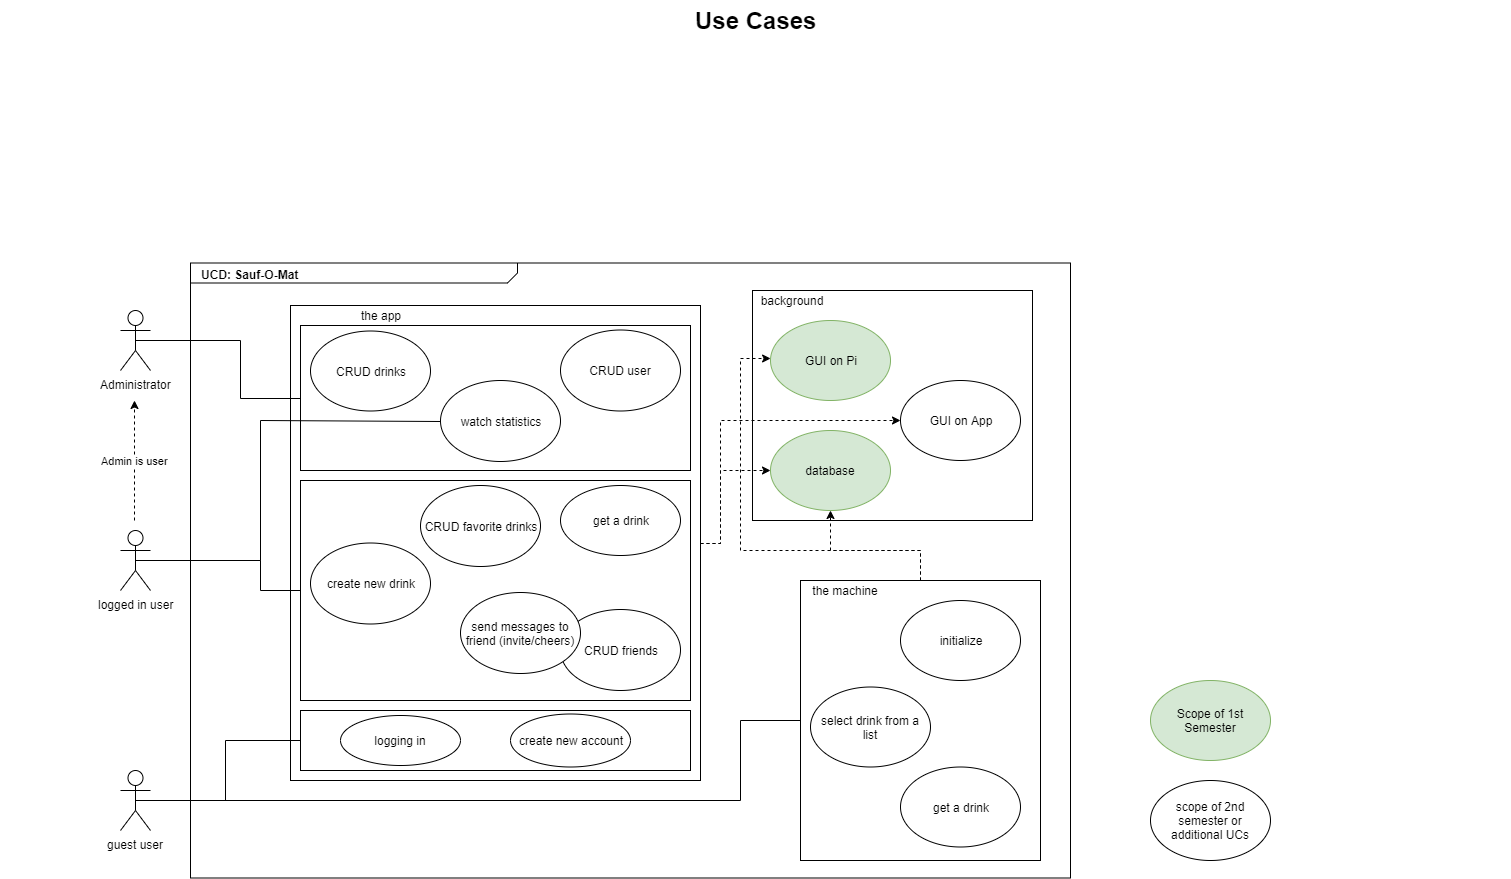

The diagram above was exported from draw.io. Its source (the exported page's mxGraphModel, read from the mxfile embedded in the PNG):
<mxGraphModel dx="1185" dy="1148" grid="1" gridSize="10" guides="1" tooltips="1" connect="1" arrows="1" fold="1" page="1" pageScale="1.5" pageWidth="1169" pageHeight="826" background="none" math="0" shadow="0">
  <root>
    <mxCell id="0" style=";html=1;" />
    <mxCell id="1" style=";html=1;" parent="0" />
    <mxCell id="1672d66443f91eb5-1" value="&lt;p style=&quot;margin: 0px ; margin-top: 4px ; margin-left: 10px ; text-align: left&quot;&gt;&lt;b&gt;UCD: Sauf-O-Mat&lt;/b&gt;&lt;/p&gt;" style="html=1;strokeWidth=1;shape=mxgraph.sysml.package;html=1;overflow=fill;whiteSpace=wrap;fillColor=none;gradientColor=none;fontSize=12;align=center;labelX=327.64;" parent="1" vertex="1">
      <mxGeometry x="310" y="302.5" width="880" height="615" as="geometry" />
    </mxCell>
    <mxCell id="ksq6a7_M7tp1EPleH8gU-3" value="" style="rounded=0;whiteSpace=wrap;html=1;" parent="1" vertex="1">
      <mxGeometry x="410" y="345" width="410" height="475" as="geometry" />
    </mxCell>
    <mxCell id="ksq6a7_M7tp1EPleH8gU-1" value="&lt;p style=&quot;line-height: 120%&quot;&gt;&lt;br&gt;&lt;/p&gt;" style="rounded=0;whiteSpace=wrap;html=1;align=left;" parent="1" vertex="1">
      <mxGeometry x="920" y="620" width="240" height="280" as="geometry" />
    </mxCell>
    <mxCell id="1672d66443f91eb5-23" value="Use Cases" style="text;strokeColor=none;fillColor=none;html=1;fontSize=24;fontStyle=1;verticalAlign=middle;align=center;" parent="1" vertex="1">
      <mxGeometry x="120" y="40" width="1510" height="40" as="geometry" />
    </mxCell>
    <mxCell id="UdisgInQgk-2wzywwEUG-1" value="logged in user" style="shape=umlActor;verticalLabelPosition=bottom;labelBackgroundColor=#ffffff;verticalAlign=top;html=1;outlineConnect=0;" parent="1" vertex="1">
      <mxGeometry x="240" y="570" width="30" height="60" as="geometry" />
    </mxCell>
    <mxCell id="ksq6a7_M7tp1EPleH8gU-9" style="edgeStyle=orthogonalEdgeStyle;rounded=0;orthogonalLoop=1;jettySize=auto;html=1;endArrow=none;endFill=0;exitX=0.5;exitY=0.5;exitDx=0;exitDy=0;exitPerimeter=0;" parent="1" source="UdisgInQgk-2wzywwEUG-2" target="ksq6a7_M7tp1EPleH8gU-1" edge="1">
      <mxGeometry relative="1" as="geometry">
        <mxPoint x="270" y="850" as="sourcePoint" />
        <Array as="points">
          <mxPoint x="860" y="840" />
          <mxPoint x="860" y="760" />
        </Array>
      </mxGeometry>
    </mxCell>
    <mxCell id="UdisgInQgk-2wzywwEUG-2" value="guest user" style="shape=umlActor;verticalLabelPosition=bottom;labelBackgroundColor=#ffffff;verticalAlign=top;html=1;outlineConnect=0;" parent="1" vertex="1">
      <mxGeometry x="240" y="810" width="30" height="60" as="geometry" />
    </mxCell>
    <mxCell id="UdisgInQgk-2wzywwEUG-3" value="Administrator" style="shape=umlActor;verticalLabelPosition=bottom;labelBackgroundColor=#ffffff;verticalAlign=top;html=1;outlineConnect=0;" parent="1" vertex="1">
      <mxGeometry x="240" y="350" width="30" height="60" as="geometry" />
    </mxCell>
    <mxCell id="ATY-g-Nzfzt56TwZ5olm-3" value="get a drink" style="ellipse;whiteSpace=wrap;html=1;" parent="1" vertex="1">
      <mxGeometry x="1020" y="806.5" width="120" height="80" as="geometry" />
    </mxCell>
    <mxCell id="ATY-g-Nzfzt56TwZ5olm-8" value="select drink from a list" style="ellipse;whiteSpace=wrap;html=1;" parent="1" vertex="1">
      <mxGeometry x="930" y="726.5" width="120" height="80" as="geometry" />
    </mxCell>
    <mxCell id="ksq6a7_M7tp1EPleH8gU-2" value="the machine" style="text;html=1;strokeColor=none;fillColor=none;align=center;verticalAlign=middle;whiteSpace=wrap;rounded=0;" parent="1" vertex="1">
      <mxGeometry x="920" y="620" width="90" height="20" as="geometry" />
    </mxCell>
    <mxCell id="ksq6a7_M7tp1EPleH8gU-4" value="the app" style="text;html=1;strokeColor=none;fillColor=none;align=center;verticalAlign=middle;whiteSpace=wrap;rounded=0;" parent="1" vertex="1">
      <mxGeometry x="460" y="345" width="80" height="20" as="geometry" />
    </mxCell>
    <mxCell id="ksq6a7_M7tp1EPleH8gU-8" value="initialize" style="ellipse;whiteSpace=wrap;html=1;" parent="1" vertex="1">
      <mxGeometry x="1020" y="640" width="120" height="80" as="geometry" />
    </mxCell>
    <mxCell id="7F89QZxxg0Vbois1I_Bk-5" value="Admin is user" style="endArrow=classic;dashed=1;html=1;endFill=1;" parent="1" edge="1">
      <mxGeometry width="50" height="50" relative="1" as="geometry">
        <mxPoint x="254" y="560" as="sourcePoint" />
        <mxPoint x="254" y="440" as="targetPoint" />
      </mxGeometry>
    </mxCell>
    <mxCell id="7F89QZxxg0Vbois1I_Bk-9" value="scope of 2nd semester or additional UCs" style="ellipse;whiteSpace=wrap;html=1;" parent="1" vertex="1">
      <mxGeometry x="1270" y="820" width="120" height="80" as="geometry" />
    </mxCell>
    <mxCell id="z0dg7Er8j7Dj6URBfMnL-1" value="" style="rounded=0;whiteSpace=wrap;html=1;" parent="1" vertex="1">
      <mxGeometry x="420" y="365" width="390" height="145" as="geometry" />
    </mxCell>
    <mxCell id="ATY-g-Nzfzt56TwZ5olm-13" value="CRUD drinks" style="ellipse;whiteSpace=wrap;html=1;" parent="1" vertex="1">
      <mxGeometry x="430" y="370.5" width="120" height="80" as="geometry" />
    </mxCell>
    <mxCell id="7F89QZxxg0Vbois1I_Bk-1" style="edgeStyle=orthogonalEdgeStyle;rounded=0;orthogonalLoop=1;jettySize=auto;html=1;exitX=0.5;exitY=0.5;exitDx=0;exitDy=0;exitPerimeter=0;entryX=0;entryY=0.5;entryDx=0;entryDy=0;endArrow=none;endFill=0;" parent="1" source="UdisgInQgk-2wzywwEUG-1" target="ATY-g-Nzfzt56TwZ5olm-2" edge="1">
      <mxGeometry relative="1" as="geometry">
        <Array as="points">
          <mxPoint x="380" y="600" />
          <mxPoint x="380" y="460" />
        </Array>
      </mxGeometry>
    </mxCell>
    <mxCell id="7F89QZxxg0Vbois1I_Bk-3" style="edgeStyle=orthogonalEdgeStyle;rounded=0;orthogonalLoop=1;jettySize=auto;html=1;exitX=0.5;exitY=0.5;exitDx=0;exitDy=0;exitPerimeter=0;entryX=0;entryY=0.5;entryDx=0;entryDy=0;endArrow=none;endFill=0;" parent="1" source="UdisgInQgk-2wzywwEUG-3" target="z0dg7Er8j7Dj6URBfMnL-1" edge="1">
      <mxGeometry relative="1" as="geometry">
        <Array as="points">
          <mxPoint x="360" y="380" />
          <mxPoint x="360" y="438" />
        </Array>
      </mxGeometry>
    </mxCell>
    <mxCell id="ATY-g-Nzfzt56TwZ5olm-2" value="watch statistics" style="ellipse;whiteSpace=wrap;html=1;" parent="1" vertex="1">
      <mxGeometry x="560" y="420" width="120" height="81" as="geometry" />
    </mxCell>
    <mxCell id="ATY-g-Nzfzt56TwZ5olm-12" value="CRUD user" style="ellipse;whiteSpace=wrap;html=1;" parent="1" vertex="1">
      <mxGeometry x="680" y="369.5" width="120" height="81" as="geometry" />
    </mxCell>
    <mxCell id="z0dg7Er8j7Dj6URBfMnL-2" value="" style="rounded=0;whiteSpace=wrap;html=1;" parent="1" vertex="1">
      <mxGeometry x="420" y="520" width="390" height="220" as="geometry" />
    </mxCell>
    <mxCell id="z0dg7Er8j7Dj6URBfMnL-3" value="" style="rounded=0;whiteSpace=wrap;html=1;" parent="1" vertex="1">
      <mxGeometry x="420" y="750" width="390" height="60" as="geometry" />
    </mxCell>
    <mxCell id="ksq6a7_M7tp1EPleH8gU-12" style="edgeStyle=orthogonalEdgeStyle;rounded=0;orthogonalLoop=1;jettySize=auto;html=1;exitX=0.5;exitY=0.5;exitDx=0;exitDy=0;exitPerimeter=0;endArrow=none;endFill=0;entryX=0;entryY=0.5;entryDx=0;entryDy=0;" parent="1" source="UdisgInQgk-2wzywwEUG-1" target="z0dg7Er8j7Dj6URBfMnL-2" edge="1">
      <mxGeometry relative="1" as="geometry">
        <Array as="points">
          <mxPoint x="380" y="600" />
          <mxPoint x="380" y="630" />
        </Array>
      </mxGeometry>
    </mxCell>
    <mxCell id="7F89QZxxg0Vbois1I_Bk-7" style="edgeStyle=orthogonalEdgeStyle;rounded=0;orthogonalLoop=1;jettySize=auto;html=1;exitX=0.5;exitY=0.5;exitDx=0;exitDy=0;exitPerimeter=0;entryX=0;entryY=0.5;entryDx=0;entryDy=0;endArrow=none;endFill=0;" parent="1" source="UdisgInQgk-2wzywwEUG-2" target="z0dg7Er8j7Dj6URBfMnL-3" edge="1">
      <mxGeometry relative="1" as="geometry" />
    </mxCell>
    <mxCell id="UdisgInQgk-2wzywwEUG-8" value="logging in" style="ellipse;whiteSpace=wrap;html=1;" parent="1" vertex="1">
      <mxGeometry x="460" y="755" width="120" height="50" as="geometry" />
    </mxCell>
    <mxCell id="ATY-g-Nzfzt56TwZ5olm-1" value="create new drink" style="ellipse;whiteSpace=wrap;html=1;" parent="1" vertex="1">
      <mxGeometry x="430" y="582.5" width="120" height="81" as="geometry" />
    </mxCell>
    <mxCell id="ATY-g-Nzfzt56TwZ5olm-4" value="CRUD favorite drinks" style="ellipse;whiteSpace=wrap;html=1;" parent="1" vertex="1">
      <mxGeometry x="540" y="525" width="120" height="81" as="geometry" />
    </mxCell>
    <mxCell id="ATY-g-Nzfzt56TwZ5olm-5" value="CRUD friends" style="ellipse;whiteSpace=wrap;html=1;" parent="1" vertex="1">
      <mxGeometry x="680" y="649" width="120" height="81" as="geometry" />
    </mxCell>
    <mxCell id="ATY-g-Nzfzt56TwZ5olm-7" value="send messages to friend (invite/cheers)" style="ellipse;whiteSpace=wrap;html=1;" parent="1" vertex="1">
      <mxGeometry x="580" y="632" width="120" height="81" as="geometry" />
    </mxCell>
    <mxCell id="7F89QZxxg0Vbois1I_Bk-6" value="create new account" style="ellipse;whiteSpace=wrap;html=1;" parent="1" vertex="1">
      <mxGeometry x="630" y="753.5" width="120" height="53" as="geometry" />
    </mxCell>
    <mxCell id="7F89QZxxg0Vbois1I_Bk-10" value="get a drink" style="ellipse;whiteSpace=wrap;html=1;" parent="1" vertex="1">
      <mxGeometry x="680" y="525" width="120" height="70" as="geometry" />
    </mxCell>
    <mxCell id="WrZDRcxW5mvsvKTFPsFO-1" value="" style="rounded=0;whiteSpace=wrap;html=1;" parent="1" vertex="1">
      <mxGeometry x="872" y="330" width="280" height="230" as="geometry" />
    </mxCell>
    <mxCell id="WrZDRcxW5mvsvKTFPsFO-2" value="background" style="text;html=1;strokeColor=none;fillColor=none;align=center;verticalAlign=middle;whiteSpace=wrap;rounded=0;" parent="1" vertex="1">
      <mxGeometry x="872" y="330" width="78" height="20" as="geometry" />
    </mxCell>
    <mxCell id="WrZDRcxW5mvsvKTFPsFO-3" value="GUI on Pi" style="ellipse;whiteSpace=wrap;html=1;fillColor=#d5e8d4;strokeColor=#82b366;" parent="1" vertex="1">
      <mxGeometry x="890" y="360" width="120" height="80" as="geometry" />
    </mxCell>
    <mxCell id="240hXRvrn81hv2PDqSKn-1" value="GUI on App" style="ellipse;whiteSpace=wrap;html=1;" vertex="1" parent="1">
      <mxGeometry x="1020" y="420" width="120" height="80" as="geometry" />
    </mxCell>
    <mxCell id="240hXRvrn81hv2PDqSKn-2" value="database" style="ellipse;whiteSpace=wrap;html=1;fillColor=#d5e8d4;strokeColor=#82b366;" vertex="1" parent="1">
      <mxGeometry x="890" y="470" width="120" height="80" as="geometry" />
    </mxCell>
    <mxCell id="240hXRvrn81hv2PDqSKn-3" value="Scope of 1st Semester" style="ellipse;whiteSpace=wrap;html=1;fillColor=#d5e8d4;strokeColor=#82b366;" vertex="1" parent="1">
      <mxGeometry x="1270" y="720" width="120" height="80" as="geometry" />
    </mxCell>
    <mxCell id="240hXRvrn81hv2PDqSKn-4" value="" style="endArrow=classic;html=1;exitX=1;exitY=0.5;exitDx=0;exitDy=0;entryX=0;entryY=0.5;entryDx=0;entryDy=0;rounded=0;dashed=1;edgeStyle=orthogonalEdgeStyle;" edge="1" parent="1" source="ksq6a7_M7tp1EPleH8gU-3" target="240hXRvrn81hv2PDqSKn-2">
      <mxGeometry width="50" height="50" relative="1" as="geometry">
        <mxPoint x="120" y="990" as="sourcePoint" />
        <mxPoint x="170" y="940" as="targetPoint" />
        <Array as="points">
          <mxPoint x="840" y="583" />
          <mxPoint x="840" y="510" />
        </Array>
      </mxGeometry>
    </mxCell>
    <mxCell id="240hXRvrn81hv2PDqSKn-5" value="" style="endArrow=classic;html=1;exitX=1;exitY=0.5;exitDx=0;exitDy=0;entryX=0;entryY=0.5;entryDx=0;entryDy=0;rounded=0;dashed=1;edgeStyle=orthogonalEdgeStyle;" edge="1" parent="1" source="ksq6a7_M7tp1EPleH8gU-3" target="240hXRvrn81hv2PDqSKn-1">
      <mxGeometry width="50" height="50" relative="1" as="geometry">
        <mxPoint x="830" y="592.5" as="sourcePoint" />
        <mxPoint x="900" y="520" as="targetPoint" />
        <Array as="points">
          <mxPoint x="840" y="583" />
          <mxPoint x="840" y="460" />
        </Array>
      </mxGeometry>
    </mxCell>
    <mxCell id="240hXRvrn81hv2PDqSKn-6" value="" style="endArrow=classic;html=1;exitX=0.5;exitY=0;exitDx=0;exitDy=0;rounded=0;dashed=1;edgeStyle=orthogonalEdgeStyle;" edge="1" parent="1" source="ksq6a7_M7tp1EPleH8gU-1" target="WrZDRcxW5mvsvKTFPsFO-3">
      <mxGeometry width="50" height="50" relative="1" as="geometry">
        <mxPoint x="830" y="592.5" as="sourcePoint" />
        <mxPoint x="1030" y="455" as="targetPoint" />
        <Array as="points">
          <mxPoint x="1040" y="590" />
          <mxPoint x="860" y="590" />
          <mxPoint x="860" y="398" />
        </Array>
      </mxGeometry>
    </mxCell>
    <mxCell id="240hXRvrn81hv2PDqSKn-7" value="" style="endArrow=classic;html=1;entryX=0.5;entryY=1;entryDx=0;entryDy=0;rounded=0;dashed=1;edgeStyle=orthogonalEdgeStyle;" edge="1" parent="1" target="240hXRvrn81hv2PDqSKn-2">
      <mxGeometry width="50" height="50" relative="1" as="geometry">
        <mxPoint x="1040" y="620" as="sourcePoint" />
        <mxPoint x="1040" y="465" as="targetPoint" />
        <Array as="points">
          <mxPoint x="1040" y="590" />
          <mxPoint x="950" y="590" />
        </Array>
      </mxGeometry>
    </mxCell>
  </root>
</mxGraphModel>